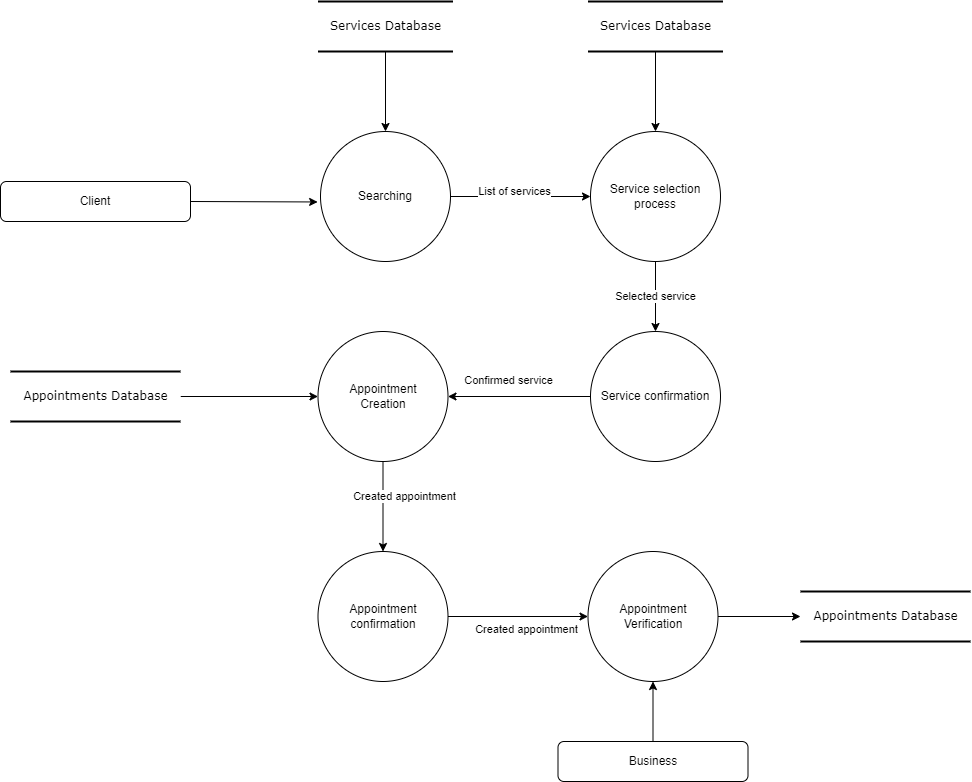

The diagram above was exported from draw.io. Its source (the exported page's mxGraphModel, read from the mxfile embedded in the PNG):
<mxGraphModel dx="2272" dy="762" grid="1" gridSize="10" guides="1" tooltips="1" connect="1" arrows="1" fold="1" page="1" pageScale="1" pageWidth="850" pageHeight="1100" math="0" shadow="0">
  <root>
    <mxCell id="0" />
    <mxCell id="1" parent="0" />
    <mxCell id="-4jLrEuCS_gGP3cATv9w-5" value="" style="edgeStyle=orthogonalEdgeStyle;rounded=0;orthogonalLoop=1;jettySize=auto;html=1;" parent="1" source="Sv5Rd1rsUlT6saJcN-3Y-5" target="Sv5Rd1rsUlT6saJcN-3Y-38" edge="1">
      <mxGeometry relative="1" as="geometry" />
    </mxCell>
    <mxCell id="Sv5Rd1rsUlT6saJcN-3Y-5" value="Business" style="rounded=1;whiteSpace=wrap;html=1;" parent="1" vertex="1">
      <mxGeometry x="487.5" y="890" width="190" height="40" as="geometry" />
    </mxCell>
    <mxCell id="Sv5Rd1rsUlT6saJcN-3Y-12" value="" style="endArrow=classic;html=1;rounded=0;entryX=0;entryY=0.5;entryDx=0;entryDy=0;exitX=1;exitY=0.5;exitDx=0;exitDy=0;" parent="1" source="Sv5Rd1rsUlT6saJcN-3Y-37" target="Sv5Rd1rsUlT6saJcN-3Y-38" edge="1">
      <mxGeometry width="50" height="50" relative="1" as="geometry">
        <mxPoint x="525" y="970" as="sourcePoint" />
        <mxPoint x="625" y="980" as="targetPoint" />
        <Array as="points" />
      </mxGeometry>
    </mxCell>
    <mxCell id="Sv5Rd1rsUlT6saJcN-3Y-56" value="Created appointment" style="edgeLabel;html=1;align=center;verticalAlign=middle;resizable=0;points=[];" parent="Sv5Rd1rsUlT6saJcN-3Y-12" connectable="0" vertex="1">
      <mxGeometry x="0.1123" y="-12" relative="1" as="geometry">
        <mxPoint as="offset" />
      </mxGeometry>
    </mxCell>
    <mxCell id="Sv5Rd1rsUlT6saJcN-3Y-14" value="" style="endArrow=classic;html=1;rounded=0;exitX=1;exitY=0.5;exitDx=0;exitDy=0;" parent="1" source="Sv5Rd1rsUlT6saJcN-3Y-38" target="DYFTVsdFOxrPEt4I0IAK-1" edge="1">
      <mxGeometry width="50" height="50" relative="1" as="geometry">
        <mxPoint x="751.04" y="983.04" as="sourcePoint" />
        <mxPoint x="745" y="765" as="targetPoint" />
        <Array as="points" />
      </mxGeometry>
    </mxCell>
    <mxCell id="Sv5Rd1rsUlT6saJcN-3Y-22" value="Searching" style="ellipse;whiteSpace=wrap;html=1;aspect=fixed;" parent="1" vertex="1">
      <mxGeometry x="250" y="280" width="130" height="130" as="geometry" />
    </mxCell>
    <mxCell id="Sv5Rd1rsUlT6saJcN-3Y-24" value="Service selection process" style="ellipse;whiteSpace=wrap;html=1;aspect=fixed;" parent="1" vertex="1">
      <mxGeometry x="520" y="280" width="130" height="130" as="geometry" />
    </mxCell>
    <mxCell id="Sv5Rd1rsUlT6saJcN-3Y-28" value="" style="endArrow=classic;html=1;rounded=0;entryX=0;entryY=0.5;entryDx=0;entryDy=0;exitX=1;exitY=0.5;exitDx=0;exitDy=0;" parent="1" source="Sv5Rd1rsUlT6saJcN-3Y-22" target="Sv5Rd1rsUlT6saJcN-3Y-24" edge="1">
      <mxGeometry width="50" height="50" relative="1" as="geometry">
        <mxPoint x="561.0300000000002" y="461.01" as="sourcePoint" />
        <mxPoint x="700" y="300" as="targetPoint" />
        <Array as="points" />
      </mxGeometry>
    </mxCell>
    <mxCell id="Sv5Rd1rsUlT6saJcN-3Y-53" value="List of services" style="edgeLabel;html=1;align=center;verticalAlign=middle;resizable=0;points=[];" parent="Sv5Rd1rsUlT6saJcN-3Y-28" connectable="0" vertex="1">
      <mxGeometry x="-0.1045" y="6" relative="1" as="geometry">
        <mxPoint as="offset" />
      </mxGeometry>
    </mxCell>
    <mxCell id="Sv5Rd1rsUlT6saJcN-3Y-31" value="Client" style="rounded=1;whiteSpace=wrap;html=1;" parent="1" vertex="1">
      <mxGeometry x="-70" y="330" width="190" height="40" as="geometry" />
    </mxCell>
    <mxCell id="Sv5Rd1rsUlT6saJcN-3Y-32" value="" style="endArrow=classic;html=1;rounded=0;exitX=1;exitY=0.5;exitDx=0;exitDy=0;entryX=-0.022;entryY=0.542;entryDx=0;entryDy=0;entryPerimeter=0;" parent="1" source="Sv5Rd1rsUlT6saJcN-3Y-31" target="Sv5Rd1rsUlT6saJcN-3Y-22" edge="1">
      <mxGeometry width="50" height="50" relative="1" as="geometry">
        <mxPoint x="240" y="280" as="sourcePoint" />
        <mxPoint x="290" y="230" as="targetPoint" />
        <Array as="points" />
      </mxGeometry>
    </mxCell>
    <mxCell id="Sv5Rd1rsUlT6saJcN-3Y-34" value="Service confirmation" style="ellipse;whiteSpace=wrap;html=1;aspect=fixed;" parent="1" vertex="1">
      <mxGeometry x="520" y="480" width="130" height="130" as="geometry" />
    </mxCell>
    <mxCell id="Sv5Rd1rsUlT6saJcN-3Y-35" value="Selected service" style="endArrow=classic;html=1;rounded=0;exitX=0.5;exitY=1;exitDx=0;exitDy=0;" parent="1" source="Sv5Rd1rsUlT6saJcN-3Y-24" target="Sv5Rd1rsUlT6saJcN-3Y-34" edge="1">
      <mxGeometry width="50" height="50" relative="1" as="geometry">
        <mxPoint x="840" y="330" as="sourcePoint" />
        <mxPoint x="890" y="280" as="targetPoint" />
        <Array as="points" />
      </mxGeometry>
    </mxCell>
    <mxCell id="Sv5Rd1rsUlT6saJcN-3Y-37" value="Appointment confirmation" style="ellipse;whiteSpace=wrap;html=1;aspect=fixed;" parent="1" vertex="1">
      <mxGeometry x="247.5" y="700" width="130" height="130" as="geometry" />
    </mxCell>
    <mxCell id="Sv5Rd1rsUlT6saJcN-3Y-38" value="&lt;span style=&quot;&quot;&gt;Appointment&lt;/span&gt;&lt;br style=&quot;&quot;&gt;&lt;span style=&quot;&quot;&gt;Verification&lt;/span&gt;" style="ellipse;whiteSpace=wrap;html=1;aspect=fixed;" parent="1" vertex="1">
      <mxGeometry x="517.5" y="700" width="130" height="130" as="geometry" />
    </mxCell>
    <mxCell id="Sv5Rd1rsUlT6saJcN-3Y-41" value="" style="endArrow=classic;html=1;rounded=0;exitX=0;exitY=0.5;exitDx=0;exitDy=0;entryX=1;entryY=0.5;entryDx=0;entryDy=0;" parent="1" source="Sv5Rd1rsUlT6saJcN-3Y-34" target="Sv5Rd1rsUlT6saJcN-3Y-42" edge="1">
      <mxGeometry width="50" height="50" relative="1" as="geometry">
        <mxPoint x="367.5" y="610" as="sourcePoint" />
        <mxPoint x="347.5" y="540" as="targetPoint" />
        <Array as="points" />
      </mxGeometry>
    </mxCell>
    <mxCell id="Sv5Rd1rsUlT6saJcN-3Y-54" value="Confirmed service" style="edgeLabel;html=1;align=center;verticalAlign=middle;resizable=0;points=[];" parent="Sv5Rd1rsUlT6saJcN-3Y-41" connectable="0" vertex="1">
      <mxGeometry x="0.1619" y="-18" relative="1" as="geometry">
        <mxPoint y="1" as="offset" />
      </mxGeometry>
    </mxCell>
    <mxCell id="Sv5Rd1rsUlT6saJcN-3Y-42" value="Appointment&lt;br&gt;Creation" style="ellipse;whiteSpace=wrap;html=1;aspect=fixed;" parent="1" vertex="1">
      <mxGeometry x="247.5" y="480" width="130" height="130" as="geometry" />
    </mxCell>
    <mxCell id="Sv5Rd1rsUlT6saJcN-3Y-44" value="" style="endArrow=classic;html=1;rounded=0;exitX=0.5;exitY=1;exitDx=0;exitDy=0;entryX=0.5;entryY=0;entryDx=0;entryDy=0;" parent="1" source="Sv5Rd1rsUlT6saJcN-3Y-42" target="Sv5Rd1rsUlT6saJcN-3Y-37" edge="1">
      <mxGeometry width="50" height="50" relative="1" as="geometry">
        <mxPoint x="290" y="760" as="sourcePoint" />
        <mxPoint x="312" y="1040" as="targetPoint" />
        <Array as="points" />
      </mxGeometry>
    </mxCell>
    <mxCell id="Sv5Rd1rsUlT6saJcN-3Y-55" value="Created appointment" style="edgeLabel;html=1;align=center;verticalAlign=middle;resizable=0;points=[];" parent="Sv5Rd1rsUlT6saJcN-3Y-44" connectable="0" vertex="1">
      <mxGeometry x="-0.2385" y="21" relative="1" as="geometry">
        <mxPoint as="offset" />
      </mxGeometry>
    </mxCell>
    <mxCell id="Sv5Rd1rsUlT6saJcN-3Y-47" value="" style="endArrow=classic;html=1;rounded=0;entryX=0;entryY=0.5;entryDx=0;entryDy=0;" parent="1" source="-4jLrEuCS_gGP3cATv9w-3" target="Sv5Rd1rsUlT6saJcN-3Y-42" edge="1">
      <mxGeometry width="50" height="50" relative="1" as="geometry">
        <mxPoint x="-30.4699999999998" y="380" as="sourcePoint" />
        <mxPoint x="57.5" y="440" as="targetPoint" />
        <Array as="points" />
      </mxGeometry>
    </mxCell>
    <mxCell id="Sv5Rd1rsUlT6saJcN-3Y-51" value="" style="endArrow=classic;html=1;rounded=0;" parent="1" source="-4jLrEuCS_gGP3cATv9w-4" target="Sv5Rd1rsUlT6saJcN-3Y-24" edge="1">
      <mxGeometry width="50" height="50" relative="1" as="geometry">
        <mxPoint x="710" y="480" as="sourcePoint" />
        <mxPoint x="660" y="470" as="targetPoint" />
        <Array as="points" />
      </mxGeometry>
    </mxCell>
    <mxCell id="-4jLrEuCS_gGP3cATv9w-1" value="Services Database" style="html=1;rounded=0;shadow=0;comic=0;labelBackgroundColor=none;strokeWidth=2;fontFamily=Verdana;fontSize=12;align=center;shape=mxgraph.ios7ui.horLines;" parent="1" vertex="1">
      <mxGeometry x="247.5" y="150" width="135" height="50" as="geometry" />
    </mxCell>
    <mxCell id="-4jLrEuCS_gGP3cATv9w-2" value="" style="endArrow=classic;html=1;rounded=0;entryX=0.5;entryY=0;entryDx=0;entryDy=0;" parent="1" source="-4jLrEuCS_gGP3cATv9w-1" target="Sv5Rd1rsUlT6saJcN-3Y-22" edge="1">
      <mxGeometry width="50" height="50" relative="1" as="geometry">
        <mxPoint x="35" y="360" as="sourcePoint" />
        <mxPoint x="269.0380592228744" y="410.9619407771256" as="targetPoint" />
        <Array as="points" />
      </mxGeometry>
    </mxCell>
    <mxCell id="-4jLrEuCS_gGP3cATv9w-3" value="Appointments Database" style="html=1;rounded=0;shadow=0;comic=0;labelBackgroundColor=none;strokeWidth=2;fontFamily=Verdana;fontSize=12;align=center;shape=mxgraph.ios7ui.horLines;" parent="1" vertex="1">
      <mxGeometry x="-60" y="520" width="170" height="50" as="geometry" />
    </mxCell>
    <mxCell id="-4jLrEuCS_gGP3cATv9w-4" value="Services Database" style="html=1;rounded=0;shadow=0;comic=0;labelBackgroundColor=none;strokeWidth=2;fontFamily=Verdana;fontSize=12;align=center;shape=mxgraph.ios7ui.horLines;" parent="1" vertex="1">
      <mxGeometry x="517.5" y="150" width="135" height="50" as="geometry" />
    </mxCell>
    <mxCell id="DYFTVsdFOxrPEt4I0IAK-1" value="Appointments Database" style="html=1;rounded=0;shadow=0;comic=0;labelBackgroundColor=none;strokeWidth=2;fontFamily=Verdana;fontSize=12;align=center;shape=mxgraph.ios7ui.horLines;" vertex="1" parent="1">
      <mxGeometry x="730" y="740" width="170" height="50" as="geometry" />
    </mxCell>
  </root>
</mxGraphModel>